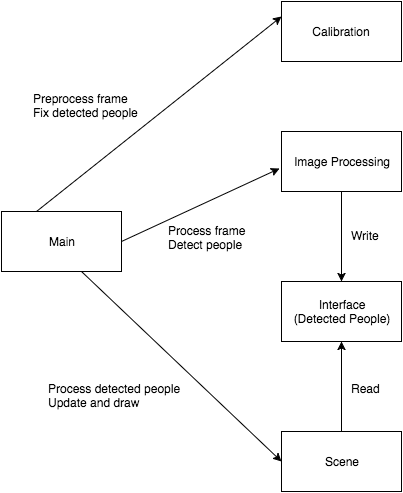

The diagram above was exported from draw.io. Its source (the exported page's mxGraphModel, read from the mxfile embedded in the PNG):
<mxGraphModel dx="646" dy="733" grid="1" gridSize="10" guides="1" tooltips="1" connect="1" arrows="1" fold="1" page="1" pageScale="1" pageWidth="826" pageHeight="1169" background="#ffffff" math="0" shadow="0">
  <root>
    <mxCell id="0" />
    <mxCell id="1" parent="0" />
    <mxCell id="2" value="&lt;div&gt;Main&lt;/div&gt;" style="whiteSpace=wrap;html=1;" vertex="1" parent="1">
      <mxGeometry x="90" y="280" width="120" height="60" as="geometry" />
    </mxCell>
    <mxCell id="9" style="edgeStyle=orthogonalEdgeStyle;rounded=0;html=1;entryX=0.5;entryY=0;jettySize=auto;orthogonalLoop=1;" edge="1" parent="1" source="3" target="5">
      <mxGeometry relative="1" as="geometry" />
    </mxCell>
    <mxCell id="3" value="Image Processing" style="whiteSpace=wrap;html=1;" vertex="1" parent="1">
      <mxGeometry x="370" y="200" width="120" height="60" as="geometry" />
    </mxCell>
    <mxCell id="4" value="Calibration" style="whiteSpace=wrap;html=1;" vertex="1" parent="1">
      <mxGeometry x="370" y="70" width="120" height="60" as="geometry" />
    </mxCell>
    <mxCell id="5" value="Interface&lt;div&gt;(Detected People)&lt;/div&gt;" style="whiteSpace=wrap;html=1;" vertex="1" parent="1">
      <mxGeometry x="370" y="350" width="120" height="60" as="geometry" />
    </mxCell>
    <mxCell id="11" style="edgeStyle=orthogonalEdgeStyle;rounded=0;html=1;entryX=0.5;entryY=1;jettySize=auto;orthogonalLoop=1;" edge="1" parent="1" source="6" target="5">
      <mxGeometry relative="1" as="geometry" />
    </mxCell>
    <mxCell id="6" value="Scene" style="whiteSpace=wrap;html=1;" vertex="1" parent="1">
      <mxGeometry x="370" y="500" width="120" height="60" as="geometry" />
    </mxCell>
    <mxCell id="7" value="" style="endArrow=classic;html=1;entryX=-0.017;entryY=0.617;entryPerimeter=0;exitX=1;exitY=0.5;" edge="1" parent="1" source="2" target="3">
      <mxGeometry width="50" height="50" relative="1" as="geometry">
        <mxPoint x="290" y="330" as="sourcePoint" />
        <mxPoint x="340" y="280" as="targetPoint" />
      </mxGeometry>
    </mxCell>
    <mxCell id="8" value="Process frame&lt;div&gt;Detect people&lt;/div&gt;&lt;div&gt;&lt;br&gt;&lt;/div&gt;" style="text;html=1;resizable=0;points=[];autosize=1;align=left;verticalAlign=top;spacingTop=-4;" vertex="1" parent="1">
      <mxGeometry x="255" y="290" width="90" height="40" as="geometry" />
    </mxCell>
    <mxCell id="10" value="&lt;div&gt;Write&lt;/div&gt;" style="text;html=1;resizable=0;points=[];autosize=1;align=left;verticalAlign=top;spacingTop=-4;" vertex="1" parent="1">
      <mxGeometry x="438" y="295" width="40" height="20" as="geometry" />
    </mxCell>
    <mxCell id="12" value="Read" style="text;html=1;resizable=0;points=[];autosize=1;align=left;verticalAlign=top;spacingTop=-4;" vertex="1" parent="1">
      <mxGeometry x="438" y="448" width="40" height="20" as="geometry" />
    </mxCell>
    <mxCell id="14" value="" style="endArrow=classic;html=1;entryX=0;entryY=0.5;" edge="1" parent="1" target="6">
      <mxGeometry width="50" height="50" relative="1" as="geometry">
        <mxPoint x="170" y="340" as="sourcePoint" />
        <mxPoint x="250" y="400" as="targetPoint" />
      </mxGeometry>
    </mxCell>
    <mxCell id="15" value="&lt;div&gt;Process detected people&lt;/div&gt;&lt;div&gt;Update and draw&lt;/div&gt;" style="text;html=1;resizable=0;points=[];autosize=1;align=left;verticalAlign=top;spacingTop=-4;" vertex="1" parent="1">
      <mxGeometry x="135" y="448" width="150" height="30" as="geometry" />
    </mxCell>
    <mxCell id="19" value="" style="endArrow=classic;html=1;entryX=0;entryY=0.25;" edge="1" parent="1" target="4">
      <mxGeometry width="50" height="50" relative="1" as="geometry">
        <mxPoint x="125" y="280" as="sourcePoint" />
        <mxPoint x="175" y="230" as="targetPoint" />
      </mxGeometry>
    </mxCell>
    <mxCell id="20" value="Preprocess frame&lt;div&gt;Fix detected people&lt;/div&gt;&lt;div&gt;&lt;br&gt;&lt;/div&gt;" style="text;html=1;resizable=0;points=[];autosize=1;align=left;verticalAlign=top;spacingTop=-4;" vertex="1" parent="1">
      <mxGeometry x="120" y="158" width="120" height="40" as="geometry" />
    </mxCell>
  </root>
</mxGraphModel>